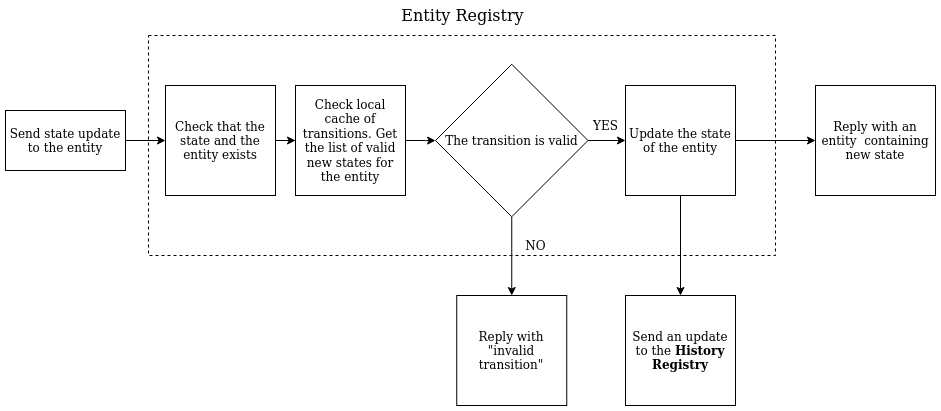

The diagram above was exported from draw.io. Its source (the exported page's mxGraphModel, read from the mxfile embedded in the PNG):
<mxGraphModel dx="1355" dy="776" grid="1" gridSize="10" guides="1" tooltips="1" connect="1" arrows="1" fold="1" page="1" pageScale="1" pageWidth="850" pageHeight="1100" math="0" shadow="0">
  <root>
    <mxCell id="0" />
    <mxCell id="1" parent="0" />
    <mxCell id="VDircbcyJ6hkjjDhzuff-13" style="edgeStyle=orthogonalEdgeStyle;rounded=0;orthogonalLoop=1;jettySize=auto;html=1;exitX=1;exitY=0.5;exitDx=0;exitDy=0;" parent="1" source="VDircbcyJ6hkjjDhzuff-1" target="VDircbcyJ6hkjjDhzuff-4" edge="1">
      <mxGeometry relative="1" as="geometry" />
    </mxCell>
    <mxCell id="VDircbcyJ6hkjjDhzuff-1" value="&lt;div&gt;Send state update&lt;/div&gt;&lt;div&gt;to the entity&lt;br&gt;&lt;/div&gt;" style="rounded=0;whiteSpace=wrap;html=1;" parent="1" vertex="1">
      <mxGeometry x="30" y="305" width="120" height="60" as="geometry" />
    </mxCell>
    <mxCell id="VDircbcyJ6hkjjDhzuff-2" value="" style="rounded=0;whiteSpace=wrap;html=1;fillColor=none;dashed=1;" parent="1" vertex="1">
      <mxGeometry x="173" y="230" width="627" height="220" as="geometry" />
    </mxCell>
    <mxCell id="VDircbcyJ6hkjjDhzuff-3" value="&lt;font style=&quot;font-size: 16px&quot;&gt;Entity Registry&lt;/font&gt;" style="text;html=1;align=center;verticalAlign=middle;resizable=0;points=[];autosize=1;" parent="1" vertex="1">
      <mxGeometry x="416.5" y="200" width="140" height="20" as="geometry" />
    </mxCell>
    <mxCell id="VDircbcyJ6hkjjDhzuff-12" style="edgeStyle=orthogonalEdgeStyle;rounded=0;orthogonalLoop=1;jettySize=auto;html=1;exitX=1;exitY=0.5;exitDx=0;exitDy=0;" parent="1" source="VDircbcyJ6hkjjDhzuff-4" target="VDircbcyJ6hkjjDhzuff-5" edge="1">
      <mxGeometry relative="1" as="geometry" />
    </mxCell>
    <mxCell id="VDircbcyJ6hkjjDhzuff-4" value="Check that the state and the entity exists" style="rounded=0;whiteSpace=wrap;html=1;fillColor=#ffffff;" parent="1" vertex="1">
      <mxGeometry x="190" y="280" width="110" height="110" as="geometry" />
    </mxCell>
    <mxCell id="VDircbcyJ6hkjjDhzuff-11" style="edgeStyle=orthogonalEdgeStyle;rounded=0;orthogonalLoop=1;jettySize=auto;html=1;exitX=1;exitY=0.5;exitDx=0;exitDy=0;" parent="1" source="VDircbcyJ6hkjjDhzuff-5" target="VDircbcyJ6hkjjDhzuff-6" edge="1">
      <mxGeometry relative="1" as="geometry" />
    </mxCell>
    <mxCell id="VDircbcyJ6hkjjDhzuff-5" value="Check local cache of transitions. Get the list of valid new states for the entity" style="rounded=0;whiteSpace=wrap;html=1;fillColor=#ffffff;" parent="1" vertex="1">
      <mxGeometry x="320" y="280" width="110" height="110" as="geometry" />
    </mxCell>
    <mxCell id="VDircbcyJ6hkjjDhzuff-10" style="edgeStyle=orthogonalEdgeStyle;rounded=0;orthogonalLoop=1;jettySize=auto;html=1;exitX=0.5;exitY=1;exitDx=0;exitDy=0;entryX=0.5;entryY=0;entryDx=0;entryDy=0;" parent="1" source="VDircbcyJ6hkjjDhzuff-6" target="VDircbcyJ6hkjjDhzuff-9" edge="1">
      <mxGeometry relative="1" as="geometry" />
    </mxCell>
    <mxCell id="VDircbcyJ6hkjjDhzuff-17" style="edgeStyle=orthogonalEdgeStyle;rounded=0;orthogonalLoop=1;jettySize=auto;html=1;exitX=1;exitY=0.5;exitDx=0;exitDy=0;entryX=0;entryY=0.5;entryDx=0;entryDy=0;" parent="1" source="VDircbcyJ6hkjjDhzuff-6" target="VDircbcyJ6hkjjDhzuff-7" edge="1">
      <mxGeometry relative="1" as="geometry" />
    </mxCell>
    <mxCell id="VDircbcyJ6hkjjDhzuff-6" value="The transition is valid" style="rhombus;whiteSpace=wrap;html=1;fillColor=#ffffff;" parent="1" vertex="1">
      <mxGeometry x="460" y="258.75" width="152.5" height="152.5" as="geometry" />
    </mxCell>
    <mxCell id="VDircbcyJ6hkjjDhzuff-16" style="edgeStyle=orthogonalEdgeStyle;rounded=0;orthogonalLoop=1;jettySize=auto;html=1;exitX=1;exitY=0.5;exitDx=0;exitDy=0;" parent="1" source="VDircbcyJ6hkjjDhzuff-7" target="VDircbcyJ6hkjjDhzuff-14" edge="1">
      <mxGeometry relative="1" as="geometry" />
    </mxCell>
    <mxCell id="VDircbcyJ6hkjjDhzuff-21" style="edgeStyle=orthogonalEdgeStyle;rounded=0;orthogonalLoop=1;jettySize=auto;html=1;exitX=0.5;exitY=1;exitDx=0;exitDy=0;" parent="1" source="VDircbcyJ6hkjjDhzuff-7" target="VDircbcyJ6hkjjDhzuff-20" edge="1">
      <mxGeometry relative="1" as="geometry" />
    </mxCell>
    <mxCell id="VDircbcyJ6hkjjDhzuff-7" value="Update the state of the entity" style="rounded=0;whiteSpace=wrap;html=1;fillColor=#ffffff;" parent="1" vertex="1">
      <mxGeometry x="650" y="280" width="110" height="110" as="geometry" />
    </mxCell>
    <mxCell id="VDircbcyJ6hkjjDhzuff-9" value="Reply with &quot;invalid transition&quot;" style="rounded=0;whiteSpace=wrap;html=1;fillColor=#ffffff;" parent="1" vertex="1">
      <mxGeometry x="481.25" y="490" width="110" height="110" as="geometry" />
    </mxCell>
    <mxCell id="VDircbcyJ6hkjjDhzuff-14" value="Reply with an entity&amp;nbsp; containing new state" style="rounded=0;whiteSpace=wrap;html=1;fillColor=#ffffff;" parent="1" vertex="1">
      <mxGeometry x="840" y="280" width="120" height="110" as="geometry" />
    </mxCell>
    <mxCell id="VDircbcyJ6hkjjDhzuff-18" value="NO" style="text;html=1;align=center;verticalAlign=middle;resizable=0;points=[];autosize=1;" parent="1" vertex="1">
      <mxGeometry x="540" y="430" width="40" height="20" as="geometry" />
    </mxCell>
    <mxCell id="VDircbcyJ6hkjjDhzuff-19" value="YES" style="text;html=1;align=center;verticalAlign=middle;resizable=0;points=[];autosize=1;" parent="1" vertex="1">
      <mxGeometry x="610" y="310" width="40" height="20" as="geometry" />
    </mxCell>
    <mxCell id="VDircbcyJ6hkjjDhzuff-20" value="Send an update to the &lt;b&gt;History Registry&lt;/b&gt;" style="rounded=0;whiteSpace=wrap;html=1;fillColor=#ffffff;" parent="1" vertex="1">
      <mxGeometry x="650" y="490" width="110" height="110" as="geometry" />
    </mxCell>
  </root>
</mxGraphModel>